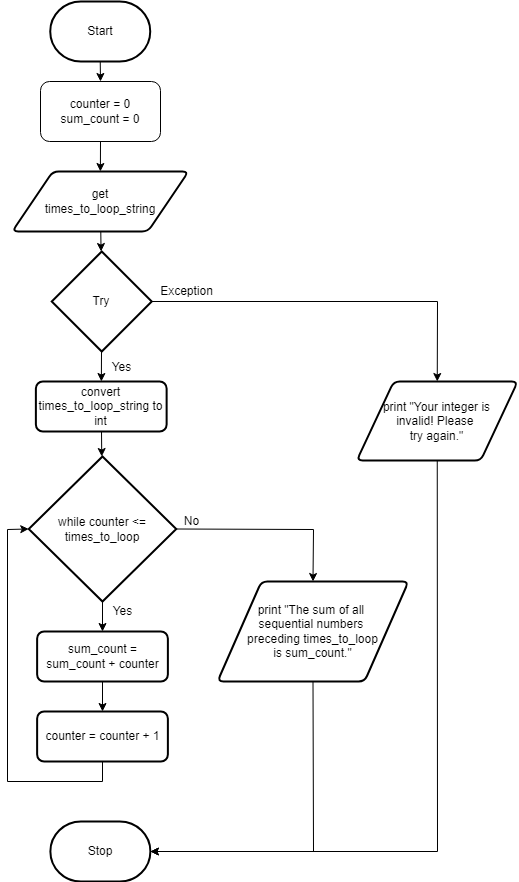

The diagram above was exported from draw.io. Its source (the exported page's mxGraphModel, read from the mxfile embedded in the PNG):
<mxGraphModel dx="1442" dy="791" grid="1" gridSize="10" guides="1" tooltips="1" connect="1" arrows="1" fold="1" page="1" pageScale="1" pageWidth="827" pageHeight="1169" math="0" shadow="0">
  <root>
    <mxCell id="0" />
    <mxCell id="1" parent="0" />
    <mxCell id="60" style="edgeStyle=none;rounded=0;html=1;exitX=0.5;exitY=1;exitDx=0;exitDy=0;exitPerimeter=0;entryX=0.5;entryY=0;entryDx=0;entryDy=0;" parent="1" source="18" target="59" edge="1">
      <mxGeometry relative="1" as="geometry" />
    </mxCell>
    <mxCell id="18" value="Start" style="strokeWidth=2;html=1;shape=mxgraph.flowchart.terminator;whiteSpace=wrap;" parent="1" vertex="1">
      <mxGeometry x="62.739999999999995" y="10" width="100" height="60" as="geometry" />
    </mxCell>
    <mxCell id="19" style="edgeStyle=none;rounded=0;html=1;" parent="1" source="20" target="31" edge="1">
      <mxGeometry relative="1" as="geometry" />
    </mxCell>
    <mxCell id="20" value="get&lt;br&gt;times_to_loop_string" style="shape=parallelogram;html=1;strokeWidth=2;perimeter=parallelogramPerimeter;whiteSpace=wrap;rounded=1;arcSize=12;size=0.23;" parent="1" vertex="1">
      <mxGeometry x="24.759999999999998" y="180" width="176.25" height="60" as="geometry" />
    </mxCell>
    <mxCell id="23" value="Stop" style="strokeWidth=2;html=1;shape=mxgraph.flowchart.terminator;whiteSpace=wrap;" parent="1" vertex="1">
      <mxGeometry x="62.88" y="830" width="100" height="60" as="geometry" />
    </mxCell>
    <mxCell id="25" style="edgeStyle=none;rounded=0;html=1;exitX=1;exitY=0.5;exitDx=0;exitDy=0;exitPerimeter=0;entryX=0.5;entryY=0;entryDx=0;entryDy=0;" parent="1" source="26" target="37" edge="1">
      <mxGeometry relative="1" as="geometry">
        <Array as="points">
          <mxPoint x="326" y="538" />
        </Array>
      </mxGeometry>
    </mxCell>
    <mxCell id="54" style="edgeStyle=none;html=1;exitX=0.5;exitY=1;exitDx=0;exitDy=0;exitPerimeter=0;entryX=0.5;entryY=0;entryDx=0;entryDy=0;" parent="1" source="26" target="53" edge="1">
      <mxGeometry relative="1" as="geometry" />
    </mxCell>
    <mxCell id="26" value="while counter &amp;lt;= times_to_loop" style="strokeWidth=2;html=1;shape=mxgraph.flowchart.decision;whiteSpace=wrap;" parent="1" vertex="1">
      <mxGeometry x="41.25" y="465" width="147.5" height="145" as="geometry" />
    </mxCell>
    <mxCell id="27" style="edgeStyle=none;rounded=0;html=1;entryX=1;entryY=0.5;entryDx=0;entryDy=0;entryPerimeter=0;exitX=0.5;exitY=1;exitDx=0;exitDy=0;" parent="1" source="28" target="23" edge="1">
      <mxGeometry relative="1" as="geometry">
        <Array as="points">
          <mxPoint x="450" y="860" />
        </Array>
      </mxGeometry>
    </mxCell>
    <mxCell id="28" value="print &quot;Your integer is&lt;br&gt;invalid! Please &lt;br&gt;try again.&quot;" style="shape=parallelogram;html=1;strokeWidth=2;perimeter=parallelogramPerimeter;whiteSpace=wrap;rounded=1;arcSize=12;size=0.23;" parent="1" vertex="1">
      <mxGeometry x="369.25" y="390" width="161" height="79" as="geometry" />
    </mxCell>
    <mxCell id="29" style="edgeStyle=none;html=1;entryX=0.5;entryY=0;entryDx=0;entryDy=0;rounded=0;" parent="1" source="31" target="28" edge="1">
      <mxGeometry relative="1" as="geometry">
        <Array as="points">
          <mxPoint x="450" y="310" />
        </Array>
      </mxGeometry>
    </mxCell>
    <mxCell id="30" style="edgeStyle=none;rounded=0;html=1;" parent="1" source="31" target="35" edge="1">
      <mxGeometry relative="1" as="geometry" />
    </mxCell>
    <mxCell id="31" value="Try" style="strokeWidth=2;html=1;shape=mxgraph.flowchart.decision;whiteSpace=wrap;" parent="1" vertex="1">
      <mxGeometry x="64.25" y="260" width="100" height="100" as="geometry" />
    </mxCell>
    <mxCell id="32" value="Yes&lt;br&gt;" style="text;html=1;align=center;verticalAlign=middle;resizable=0;points=[];autosize=1;strokeColor=none;fillColor=none;" parent="1" vertex="1">
      <mxGeometry x="115.25" y="610" width="40" height="20" as="geometry" />
    </mxCell>
    <mxCell id="33" value="Exception" style="text;html=1;align=center;verticalAlign=middle;resizable=0;points=[];autosize=1;strokeColor=none;fillColor=none;" parent="1" vertex="1">
      <mxGeometry x="164.25" y="290" width="70" height="20" as="geometry" />
    </mxCell>
    <mxCell id="34" style="edgeStyle=none;rounded=0;html=1;" parent="1" source="35" target="26" edge="1">
      <mxGeometry relative="1" as="geometry" />
    </mxCell>
    <mxCell id="35" value="&lt;span&gt;convert times_to_loop_string to int&lt;/span&gt;" style="rounded=1;whiteSpace=wrap;html=1;absoluteArcSize=1;arcSize=14;strokeWidth=2;" parent="1" vertex="1">
      <mxGeometry x="48.379999999999995" y="390" width="130.75" height="50" as="geometry" />
    </mxCell>
    <mxCell id="36" style="edgeStyle=none;rounded=0;html=1;exitX=0.5;exitY=1;exitDx=0;exitDy=0;entryX=1;entryY=0.5;entryDx=0;entryDy=0;entryPerimeter=0;" parent="1" source="37" target="23" edge="1">
      <mxGeometry relative="1" as="geometry">
        <Array as="points">
          <mxPoint x="326" y="860" />
        </Array>
      </mxGeometry>
    </mxCell>
    <mxCell id="37" value="print &quot;The sum of all &lt;br&gt;sequential numbers &lt;br&gt;preceding times_to_loop&lt;br&gt;is sum_count.&quot;" style="shape=parallelogram;html=1;strokeWidth=2;perimeter=parallelogramPerimeter;whiteSpace=wrap;rounded=1;arcSize=12;size=0.23;" parent="1" vertex="1">
      <mxGeometry x="230" y="590" width="191" height="100" as="geometry" />
    </mxCell>
    <mxCell id="38" value="No" style="text;html=1;align=center;verticalAlign=middle;resizable=0;points=[];autosize=1;strokeColor=none;fillColor=none;" parent="1" vertex="1">
      <mxGeometry x="188.75" y="520" width="30" height="20" as="geometry" />
    </mxCell>
    <mxCell id="39" value="Yes&lt;br&gt;" style="text;html=1;align=center;verticalAlign=middle;resizable=0;points=[];autosize=1;strokeColor=none;fillColor=none;" parent="1" vertex="1">
      <mxGeometry x="114.25" y="366" width="40" height="20" as="geometry" />
    </mxCell>
    <mxCell id="56" style="edgeStyle=none;html=1;exitX=0.5;exitY=1;exitDx=0;exitDy=0;entryX=0.5;entryY=0;entryDx=0;entryDy=0;" parent="1" source="53" target="55" edge="1">
      <mxGeometry relative="1" as="geometry" />
    </mxCell>
    <mxCell id="53" value="sum_count = sum_count + counter" style="rounded=1;whiteSpace=wrap;html=1;absoluteArcSize=1;arcSize=14;strokeWidth=2;" parent="1" vertex="1">
      <mxGeometry x="49.629999999999995" y="640" width="130.75" height="50" as="geometry" />
    </mxCell>
    <mxCell id="57" style="edgeStyle=none;html=1;exitX=0.5;exitY=1;exitDx=0;exitDy=0;entryX=0;entryY=0.5;entryDx=0;entryDy=0;entryPerimeter=0;rounded=0;" parent="1" source="55" target="26" edge="1">
      <mxGeometry relative="1" as="geometry">
        <Array as="points">
          <mxPoint x="115" y="790" />
          <mxPoint x="20" y="790" />
          <mxPoint x="20" y="538" />
        </Array>
      </mxGeometry>
    </mxCell>
    <mxCell id="55" value="counter = counter + 1" style="rounded=1;whiteSpace=wrap;html=1;absoluteArcSize=1;arcSize=14;strokeWidth=2;" parent="1" vertex="1">
      <mxGeometry x="49.629999999999995" y="720" width="130.75" height="50" as="geometry" />
    </mxCell>
    <mxCell id="62" style="edgeStyle=none;rounded=0;html=1;exitX=0.5;exitY=1;exitDx=0;exitDy=0;entryX=0.5;entryY=0;entryDx=0;entryDy=0;" parent="1" source="59" target="20" edge="1">
      <mxGeometry relative="1" as="geometry" />
    </mxCell>
    <mxCell id="59" value="counter = 0&lt;br&gt;sum_count = 0" style="rounded=1;whiteSpace=wrap;html=1;" parent="1" vertex="1">
      <mxGeometry x="52.99999999999999" y="90" width="120" height="60" as="geometry" />
    </mxCell>
  </root>
</mxGraphModel>